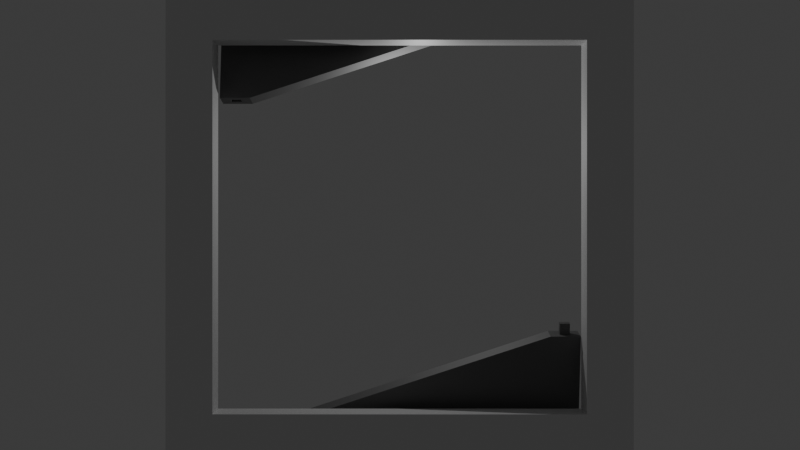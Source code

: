 # Source: building_hatch.blend  (saved by Blender 4.0.36; exported with 4.5.12 LTS)
import bpy
from mathutils import Matrix  # noqa: F401  (used for matrix-valued properties, if any)

bpy.ops.wm.read_factory_settings(use_empty=True)
scene = bpy.context.scene
scene.name = 'Scene'

# ---- collections
col_collection = bpy.data.collections.new('Collection'); scene.collection.children.link(col_collection)
col_collection_2 = bpy.data.collections.new('Collection 2'); col_collection.children.link(col_collection_2)

# ---- materials (node trees are filled in below, after node groups)
mat_material = bpy.data.materials.new('Material')
mat_material.alpha_threshold = 0.0
mat_material.use_transparent_shadow = False
mat_material.roughness = 0.5
mat_material.line_color = (0.0, 0.0, 0.0, 1.0)
mat_material_001 = bpy.data.materials.new('Material.001')
mat_material_001.use_transparent_shadow = False

# ---- material node trees
mat_material.use_nodes = True; mat_material.node_tree.nodes.clear()
_N = mat_material.node_tree.nodes; _L = mat_material.node_tree.links
n0 = _N.new('ShaderNodeOutputMaterial'); n0.name = 'Material Output'; n0.location = (300, 300)
n1 = _N.new('ShaderNodeBsdfPrincipled'); n1.name = 'Principled BSDF'; n1.location = (10, 300)
n1.inputs[3].default_value = 1.45
_L.new(n1.outputs[0], n0.inputs[0])
n0.is_active_output = True
mat_material_001.use_nodes = True; mat_material_001.node_tree.nodes.clear()
_N = mat_material_001.node_tree.nodes; _L = mat_material_001.node_tree.links
n0 = _N.new('ShaderNodeBsdfPrincipled'); n0.name = 'Principled BSDF'; n0.location = (10, 300)
n0.inputs[0].default_value = (0.247, 0.247, 0.247, 1.0)
n0.inputs[1].default_value = 1.0
n0.inputs[2].default_value = 0.7333
n0.inputs[3].default_value = 1.45
n1 = _N.new('ShaderNodeOutputMaterial'); n1.name = 'Material Output'; n1.location = (300, 300)
_L.new(n0.outputs[0], n1.inputs[0])
n1.is_active_output = True

# ---- world
world_world = bpy.data.worlds.new('World'); scene.world = world_world
world_world.use_nodes = True; world_world.node_tree.nodes.clear()
_N = world_world.node_tree.nodes; _L = world_world.node_tree.links
n0 = _N.new('ShaderNodeOutputWorld'); n0.name = 'World Output'; n0.location = (300, 300)
n1 = _N.new('ShaderNodeBackground'); n1.name = 'Background'; n1.location = (10, 300)
n1.inputs[0].default_value = (0.05088, 0.05088, 0.05088, 1.0)
_L.new(n1.outputs[0], n0.inputs[0])
n0.is_active_output = True
world_world.color = (0.05088, 0.05088, 0.05088)
world_world.use_sun_shadow = False
world_world.sun_shadow_jitter_overblur = 0.0

# ---- cameras
cam_camera = bpy.data.cameras.new('Camera')
cam_camera.clip_end = 100.0
cam_camera.ortho_scale = 7.314

# ---- lights
light_light = bpy.data.lights.new('Light', 'POINT')
light_light.transmission_factor = 0.0
light_light.use_soft_falloff = False
light_light.energy = 1000.0
light_light.shadow_soft_size = 0.1
light_light.shadow_maximum_resolution = 0.006
light_light.use_absolute_resolution = True

# ---- meshes
me_cube = bpy.data.meshes.new('Cube')
me_cube.from_pydata([(1.0, 1.0, 1.0), (1.0, -1.0, 1.0), (-1.0, 1.0, 1.0), (-1.0, -1.0, 1.0), (0.8, -1.0, 1.0), (0.8, 1.0, 1.0), (-0.8, -1.0, 1.0), (-0.8, 1.0, 1.0), (0.8, 0.8, 1.0), (0.8, -0.8, 1.0), (-0.8, 0.8, 1.0), (-0.8, -0.8, 1.0), (-0.8, -1.0, -2.0), (-1.0, -1.0, -2.0), (1.0, -1.0, -2.0), (-1.0, 1.0, -2.0), (0.8, 1.0, -2.0), (1.0, 1.0, -2.0), (-0.8, 1.0, -2.0), (0.8, -1.0, -2.0), (0.8, 0.8, -2.0), (-0.8, -0.8, -2.0), (-0.8, 0.8, -2.0), (0.8, -0.8, -2.0)], [], [(12, 13, 15, 18, 22, 21), (5, 8, 9, 4, 1, 0), (5, 7, 10, 8), (6, 4, 9, 11), (12, 21, 23, 19), (11, 9, 23, 21), (9, 8, 20, 23), (13, 3, 2, 15), (0, 17, 16, 18, 15, 2, 7, 5), (8, 10, 22, 20), (6, 3, 13, 12, 19, 14, 1, 4), (10, 11, 21, 22), (6, 11, 10, 7, 2, 3), (22, 18, 16, 20), (17, 0, 1, 14), (14, 19, 23, 16, 17)])
_uv = me_cube.uv_layers.new(name='UVMap')
_uv.uv.foreach_set('vector', [0.0, 0.0, 0.0, 0.0, 0.0, 0.0, 0.0, 0.0, 0.0, 0.0, 0.0, 0.0, 0.0, 0.0, 0.0, 0.0, 0.0, 0.0, 0.0, 0.0, 0.0, 0.0, 0.0, 0.0, 0.0, 0.0, 0.0, 0.0, 0.0, 0.0, 0.0, 0.0, 0.0, 0.0, 0.0, 0.0, 0.0, 0.0, 0.0, 0.0, 0.0, 0.0, 0.0, 0.0, 0.0, 0.0, 0.0, 0.0, 0.0, 0.0, 0.0, 0.0, 0.0, 0.0, 0.0, 0.0, 0.0, 0.0, 0.0, 0.0, 0.0, 0.0, 0.0, 0.0, 0.0, 0.0, 0.0, 0.0, 0.0, 0.0, 0.0, 0.0, 0.0, 0.0, 0.0, 0.0, 0.0, 0.0, 0.0, 0.0, 0.0, 0.0, 0.0, 0.0, 0.0, 0.0, 0.0, 0.0, 0.0, 0.0, 0.0, 0.0, 0.0, 0.0, 0.0, 0.0, 0.0, 0.0, 0.0, 0.0, 0.0, 0.0, 0.0, 0.0, 0.0, 0.0, 0.0, 0.0, 0.0, 0.0, 0.0, 0.0, 0.0, 0.0, 0.0, 0.0, 0.0, 0.0, 0.0, 0.0, 0.0, 0.0, 0.0, 0.0, 0.0, 0.0, 0.0, 0.0, 0.0, 0.0, 0.0, 0.0, 0.0, 0.0, 0.0, 0.0, 0.0, 0.0, 0.0, 0.0, 0.0, 0.0, 0.0, 0.0, 0.0, 0.0, 0.0, 0.0, 0.0, 0.0, 0.0, 0.0, 0.0, 0.0, 0.0, 0.0, 0.0, 0.0])
me_cube.materials.append(mat_material)
me_cube.use_mirror_vertex_groups = False
me_cube.update()
me_cube_002 = bpy.data.meshes.new('Cube.002')
me_cube_002.from_pydata([(-8.0, -8.0, -0.5), (-8.0, -8.0, 0.5), (-8.0, 8.0, -0.5), (-8.0, 8.0, 0.5), (-2.262, -8.0, -0.5), (-2.262, -8.0, 0.5), (2.25, 8.0, -0.5), (2.25, 8.0, 0.5), (2.25, 6.667, 0.5), (-2.262, -6.667, 0.5), (-2.262, -6.667, -0.5), (2.25, 6.667, -0.5), (-2.262, -8.0, 0.1667), (-2.262, -8.0, -0.1667), (-2.262, -6.667, 0.1667), (-2.262, -6.667, -0.1667), (-2.262, -7.111, 0.1667), (-2.262, -7.111, -0.1667), (-2.262, -7.556, 0.1667), (-2.262, -7.556, -0.1667), (-1.762, -7.111, 0.1667), (-1.762, -7.111, -0.1667), (-1.762, -7.556, 0.1667), (-1.762, -7.556, -0.1667), (2.25, 8.0, 0.1667), (2.25, 8.0, -0.1667), (2.25, 6.667, 0.1667), (2.25, 6.667, -0.1667), (2.25, 7.556, -0.1667), (2.25, 7.111, -0.1667), (2.25, 7.556, 0.1667), (2.25, 7.111, 0.1667), (2.75, 7.556, -0.1667), (2.75, 7.111, -0.1667), (2.75, 7.556, 0.1667), (2.75, 7.111, 0.1667)], [], [(0, 1, 3, 2), (2, 3, 7, 24, 25, 6), (4, 13, 12, 5, 1, 0), (1, 5, 9, 8, 7, 3), (17, 16, 20, 21), (20, 22, 23, 21), (19, 17, 21, 23), (18, 19, 23, 22), (16, 18, 22, 20), (29, 31, 26, 27), (6, 25, 27, 11), (7, 8, 26, 31, 30, 24), (25, 24, 30, 28), (28, 30, 34, 32), (32, 34, 35, 33), (29, 28, 32, 33), (31, 29, 33, 35), (30, 31, 35, 34), (12, 14, 9, 5), (13, 4, 10, 15, 17, 19), (15, 14, 16, 17), (13, 19, 18, 12), (2, 6, 11, 10, 4, 0), (10, 11, 27, 26, 8, 9, 14, 15)])
_uv = me_cube_002.uv_layers.new(name='UVMap')
_uv.uv.foreach_set('vector', [0.375, 0.0, 0.625, 0.0, 0.625, 0.25, 0.375, 0.25, 0.375, 0.25, 0.625, 0.25, 0.625, 0.5, 0.5417, 0.5, 0.4583, 0.5, 0.375, 0.5, 0.375, 0.75, 0.4583, 0.75, 0.5417, 0.75, 0.625, 0.75, 0.625, 1.0, 0.375, 1.0, 0.625, 1.0, 0.625, 0.75, 0.625, 0.6667, 0.625, 0.5833, 0.625, 0.5, 0.625, 0.25, 0.4583, 0.6944, 0.5417, 0.6944, 0.5417, 0.6944, 0.4583, 0.6944, 0.5417, 0.6944, 0.5417, 0.7222, 0.4583, 0.7222, 0.4583, 0.6944, 0.4583, 0.7222, 0.4583, 0.6944, 0.4583, 0.6944, 0.4583, 0.7222, 0.5417, 0.7222, 0.4583, 0.7222, 0.4583, 0.7222, 0.5417, 0.7222, 0.5417, 0.6944, 0.5417, 0.7222, 0.5417, 0.7222, 0.5417, 0.6944, 0.4583, 0.5556, 0.5417, 0.5556, 0.5417, 0.5833, 0.4583, 0.5833, 0.375, 0.5, 0.4583, 0.5, 0.4583, 0.5833, 0.375, 0.5833, 0.625, 0.5, 0.625, 0.5833, 0.5417, 0.5833, 0.5417, 0.5556, 0.5417, 0.5278, 0.5417, 0.5, 0.4583, 0.5, 0.5417, 0.5, 0.5417, 0.5278, 0.4583, 0.5278, 0.4583, 0.5278, 0.5417, 0.5278, 0.5417, 0.5278, 0.4583, 0.5278, 0.4583, 0.5278, 0.5417, 0.5278, 0.5417, 0.5556, 0.4583, 0.5556, 0.4583, 0.5556, 0.4583, 0.5278, 0.4583, 0.5278, 0.4583, 0.5556, 0.5417, 0.5556, 0.4583, 0.5556, 0.4583, 0.5556, 0.5417, 0.5556, 0.5417, 0.5278, 0.5417, 0.5556, 0.5417, 0.5556, 0.5417, 0.5278, 0.5417, 0.75, 0.5417, 0.6667, 0.625, 0.6667, 0.625, 0.75, 0.4583, 0.75, 0.375, 0.75, 0.375, 0.6667, 0.4583, 0.6667, 0.4583, 0.6944, 0.4583, 0.7222, 0.4583, 0.6667, 0.5417, 0.6667, 0.5417, 0.6944, 0.4583, 0.6944, 0.4583, 0.75, 0.4583, 0.7222, 0.5417, 0.7222, 0.5417, 0.75, 0.375, 0.25, 0.375, 0.5, 0.375, 0.5833, 0.375, 0.6667, 0.375, 0.75, 0.375, 1.0, 0.375, 0.6667, 0.375, 0.5833, 0.4583, 0.5833, 0.5417, 0.5833, 0.625, 0.5833, 0.625, 0.6667, 0.5417, 0.6667, 0.4583, 0.6667])
me_cube_002.materials.append(mat_material_001)
me_cube_002.update()
me_cube_003 = bpy.data.meshes.new('Cube.003')
me_cube_003.from_pydata([(-8.0, -8.0, -0.5), (-8.0, -8.0, 0.5), (-8.0, 8.0, -0.5), (-8.0, 8.0, 0.5), (-2.262, -8.0, -0.5), (-2.262, -8.0, 0.5), (2.25, 8.0, -0.5), (2.25, 8.0, 0.5), (2.25, 6.667, 0.5), (-2.262, -6.667, 0.5), (-2.262, -6.667, -0.5), (2.25, 6.667, -0.5), (-2.262, -8.0, 0.1667), (-2.262, -8.0, -0.1667), (-2.262, -6.667, 0.1667), (-2.262, -6.667, -0.1667), (-2.262, -7.111, 0.1667), (-2.262, -7.111, -0.1667), (-2.262, -7.556, 0.1667), (-2.262, -7.556, -0.1667), (-2.762, -7.111, 0.1667), (-2.762, -7.111, -0.1667), (-2.762, -7.556, 0.1667), (-2.762, -7.556, -0.1667), (2.25, 8.0, 0.1667), (2.25, 8.0, -0.1667), (2.25, 6.667, 0.1667), (2.25, 6.667, -0.1667), (2.25, 7.556, -0.1667), (2.25, 7.111, -0.1667), (2.25, 7.556, 0.1667), (2.25, 7.111, 0.1667), (1.75, 7.556, -0.1667), (1.75, 7.111, -0.1667), (1.75, 7.556, 0.1667), (1.75, 7.111, 0.1667)], [], [(0, 1, 3, 2), (2, 3, 7, 24, 25, 6), (4, 13, 12, 5, 1, 0), (2, 6, 11, 10, 4, 0), (17, 16, 20, 21), (20, 22, 23, 21), (19, 17, 21, 23), (18, 19, 23, 22), (16, 18, 22, 20), (29, 31, 26, 27), (6, 25, 27, 11), (7, 8, 26, 31, 30, 24), (25, 24, 30, 28), (28, 30, 34, 32), (32, 34, 35, 33), (29, 28, 32, 33), (31, 29, 33, 35), (30, 31, 35, 34), (12, 14, 9, 5), (13, 4, 10, 15, 17, 19), (15, 14, 16, 17), (13, 19, 18, 12), (1, 5, 9, 8, 7, 3), (10, 11, 27, 26, 8, 9, 14, 15)])
_uv = me_cube_003.uv_layers.new(name='UVMap')
_uv.uv.foreach_set('vector', [0.375, 0.0, 0.625, 0.0, 0.625, 0.25, 0.375, 0.25, 0.375, 0.25, 0.625, 0.25, 0.625, 0.5, 0.5417, 0.5, 0.4583, 0.5, 0.375, 0.5, 0.375, 0.75, 0.4583, 0.75, 0.5417, 0.75, 0.625, 0.75, 0.625, 1.0, 0.375, 1.0, 0.375, 0.25, 0.375, 0.5, 0.375, 0.5833, 0.375, 0.6667, 0.375, 0.75, 0.375, 1.0, 0.4583, 0.6944, 0.5417, 0.6944, 0.5417, 0.6944, 0.4583, 0.6944, 0.5417, 0.6944, 0.5417, 0.7222, 0.4583, 0.7222, 0.4583, 0.6944, 0.4583, 0.7222, 0.4583, 0.6944, 0.4583, 0.6944, 0.4583, 0.7222, 0.5417, 0.7222, 0.4583, 0.7222, 0.4583, 0.7222, 0.5417, 0.7222, 0.5417, 0.6944, 0.5417, 0.7222, 0.5417, 0.7222, 0.5417, 0.6944, 0.4583, 0.5556, 0.5417, 0.5556, 0.5417, 0.5833, 0.4583, 0.5833, 0.375, 0.5, 0.4583, 0.5, 0.4583, 0.5833, 0.375, 0.5833, 0.625, 0.5, 0.625, 0.5833, 0.5417, 0.5833, 0.5417, 0.5556, 0.5417, 0.5278, 0.5417, 0.5, 0.4583, 0.5, 0.5417, 0.5, 0.5417, 0.5278, 0.4583, 0.5278, 0.4583, 0.5278, 0.5417, 0.5278, 0.5417, 0.5278, 0.4583, 0.5278, 0.4583, 0.5278, 0.5417, 0.5278, 0.5417, 0.5556, 0.4583, 0.5556, 0.4583, 0.5556, 0.4583, 0.5278, 0.4583, 0.5278, 0.4583, 0.5556, 0.5417, 0.5556, 0.4583, 0.5556, 0.4583, 0.5556, 0.5417, 0.5556, 0.5417, 0.5278, 0.5417, 0.5556, 0.5417, 0.5556, 0.5417, 0.5278, 0.5417, 0.75, 0.5417, 0.6667, 0.625, 0.6667, 0.625, 0.75, 0.4583, 0.75, 0.375, 0.75, 0.375, 0.6667, 0.4583, 0.6667, 0.4583, 0.6944, 0.4583, 0.7222, 0.4583, 0.6667, 0.5417, 0.6667, 0.5417, 0.6944, 0.4583, 0.6944, 0.4583, 0.75, 0.4583, 0.7222, 0.5417, 0.7222, 0.5417, 0.75, 0.625, 1.0, 0.625, 0.75, 0.625, 0.6667, 0.625, 0.5833, 0.625, 0.5, 0.625, 0.25, 0.375, 0.6667, 0.375, 0.5833, 0.4583, 0.5833, 0.5417, 0.5833, 0.625, 0.5833, 0.625, 0.6667, 0.5417, 0.6667, 0.4583, 0.6667])
me_cube_003.materials.append(mat_material_001)
me_cube_003.update()

# ---- objects
ob_cube = bpy.data.objects.new('Cube', me_cube)
ob_light = bpy.data.objects.new('Light', light_light)
ob_camera = bpy.data.objects.new('Camera', cam_camera)
ob_cube_001 = bpy.data.objects.new('Cube.001', me_cube_002)
ob_cube_002 = bpy.data.objects.new('Cube.002', me_cube_003)

# ---- transforms, parenting, visibility, modifiers, constraints
ob_cube.location = (0.0, 0.0, -0.5)
ob_cube.scale = (10.0, 10.0, 0.5)
ob_cube.lock_rotations_4d = False
ob_cube.empty_display_type = 'ARROWS'
ob_cube.lineart.crease_threshold = 0.0
ob_light.location = (4.076, 1.005, 5.904)
ob_light.rotation_euler = (0.6503, 0.05522, 1.866)
ob_light.lock_rotations_4d = False
ob_light.empty_display_type = 'ARROWS'
ob_light.color = (0.0, 0.0, 0.0, 0.0)
ob_light.lineart.crease_threshold = 0.0
ob_camera.location = (0.0903, 0.03355, -48.96)
ob_camera.rotation_euler = (0.0, 3.142, -1.571)
ob_camera.lock_rotations_4d = False
ob_camera.empty_display_type = 'ARROWS'
ob_camera.color = (0.0, 0.0, 0.0, 0.0)
ob_camera.display_type = 'WIRE'
ob_camera.lineart.crease_threshold = 0.0
ob_cube_001.location = (-6.975, 0.0, 0.939)
ob_cube_001.rotation_euler = (0.0, 0.1629, 0.0)
ob_cube_002.location = (7.886, 0.0, 1.288)
ob_cube_002.rotation_euler = (0.0, 0.1629, -3.142)

# ---- collection membership
col_collection.objects.link(ob_cube)
col_collection.objects.link(ob_light)
col_collection.objects.link(ob_camera)
col_collection.objects.link(ob_cube_001)
col_collection.objects.link(ob_cube_002)

# ---- scene / render settings (as saved in the file)
scene.camera = ob_camera
scene.frame_start = 0; scene.frame_end = 160; scene.frame_set(112)
scene.render.engine = 'BLENDER_EEVEE_NEXT'
scene.cycles.sampling_pattern = 'TABULATED_SOBOL'
bpy.context.view_layer.update()
